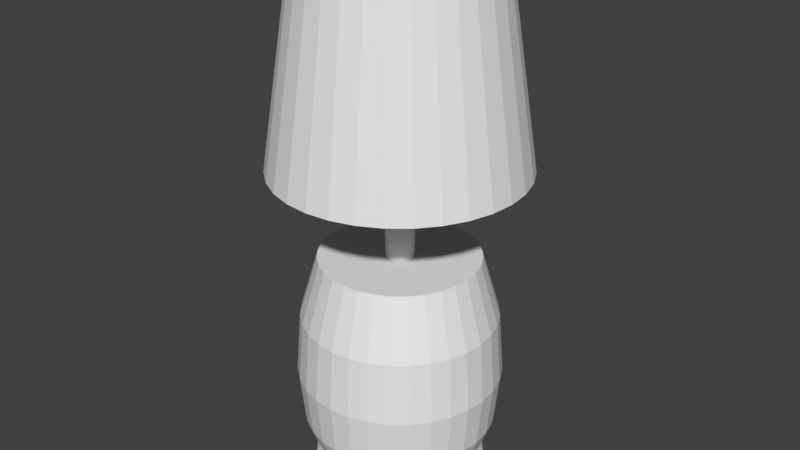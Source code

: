 # Source: lampe.blend  (saved by Blender 2.79.0; exported with 4.5.12 LTS)
import bpy
from mathutils import Matrix  # noqa: F401  (used for matrix-valued properties, if any)

bpy.ops.wm.read_factory_settings(use_empty=True)
scene = bpy.context.scene
scene.name = 'Scene'

# ---- collections
col_collection_1 = bpy.data.collections.new('Collection 1'); scene.collection.children.link(col_collection_1)

# ---- world
world_world = bpy.data.worlds.new('World'); scene.world = world_world
world_world.color = (0.05088, 0.05088, 0.05088)
world_world.use_sun_shadow = False
world_world.sun_shadow_jitter_overblur = 0.0
world_world.cycles.sampling_method = 'MANUAL'

# ---- meshes
me_cylinder = bpy.data.meshes.new('Cylinder')
me_cylinder.from_pydata([(0.0, 1.0, -1.0), (0.0, 1.0, 2.0), (0.1951, 0.9808, -1.0), (0.1951, 0.9808, 2.0), (0.3827, 0.9239, -1.0), (0.3827, 0.9239, 2.0), (0.5556, 0.8315, -1.0), (0.5556, 0.8315, 2.0), (0.7071, 0.7071, -1.0), (0.7071, 0.7071, 2.0), (0.8315, 0.5556, -1.0), (0.8315, 0.5556, 2.0), (0.9239, 0.3827, -1.0), (0.9239, 0.3827, 2.0), (0.9808, 0.1951, -1.0), (0.9808, 0.1951, 2.0), (1.0, 7.55e-08, -1.0), (1.0, 7.55e-08, 2.0), (0.9808, -0.1951, -1.0), (0.9808, -0.1951, 2.0), (0.9239, -0.3827, -1.0), (0.9239, -0.3827, 2.0), (0.8315, -0.5556, -1.0), (0.8315, -0.5556, 2.0), (0.7071, -0.7071, -1.0), (0.7071, -0.7071, 2.0), (0.5556, -0.8315, -1.0), (0.5556, -0.8315, 2.0), (0.3827, -0.9239, -1.0), (0.3827, -0.9239, 2.0), (0.1951, -0.9808, -1.0), (0.1951, -0.9808, 2.0), (-3.258e-07, -1.0, -1.0), (-3.258e-07, -1.0, 2.0), (-0.1951, -0.9808, -1.0), (-0.1951, -0.9808, 2.0), (-0.3827, -0.9239, -1.0), (-0.3827, -0.9239, 2.0), (-0.5556, -0.8315, -1.0), (-0.5556, -0.8315, 2.0), (-0.7071, -0.7071, -1.0), (-0.7071, -0.7071, 2.0), (-0.8315, -0.5556, -1.0), (-0.8315, -0.5556, 2.0), (-0.9239, -0.3827, -1.0), (-0.9239, -0.3827, 2.0), (-0.9808, -0.1951, -1.0), (-0.9808, -0.1951, 2.0), (-1.0, 9.656e-07, -1.0), (-1.0, 9.656e-07, 2.0), (-0.9808, 0.1951, -1.0), (-0.9808, 0.1951, 2.0), (-0.9239, 0.3827, -1.0), (-0.9239, 0.3827, 2.0), (-0.8315, 0.5556, -1.0), (-0.8315, 0.5556, 2.0), (-0.7071, 0.7071, -1.0), (-0.7071, 0.7071, 2.0), (-0.5556, 0.8315, -1.0), (-0.5556, 0.8315, 2.0), (-0.3827, 0.9239, -1.0), (-0.3827, 0.9239, 2.0), (-0.1951, 0.9808, -1.0), (-0.1951, 0.9808, 2.0), (-1.106e-08, 1.093, -0.8889), (0.2133, 1.072, -0.8889), (0.4183, 1.01, -0.8889), (0.6073, 0.9089, -0.8889), (0.773, 0.773, -0.8889), (0.9089, 0.6073, -0.8889), (1.01, 0.4183, -0.8889), (1.072, 0.2133, -0.8889), (1.093, 5.598e-08, -0.8889), (1.072, -0.2133, -0.8889), (1.01, -0.4183, -0.8889), (0.9089, -0.6073, -0.8889), (0.773, -0.773, -0.8889), (0.6073, -0.9089, -0.8889), (0.4183, -1.01, -0.8889), (0.2133, -1.072, -0.8889), (-3.673e-07, -1.093, -0.8889), (-0.2133, -1.072, -0.8889), (-0.4183, -1.01, -0.8889), (-0.6073, -0.9089, -0.8889), (-0.773, -0.773, -0.8889), (-0.9089, -0.6073, -0.8889), (-1.01, -0.4183, -0.8889), (-1.072, -0.2133, -0.8889), (-1.093, 1.029e-06, -0.8889), (-1.072, 0.2133, -0.8889), (-1.01, 0.4183, -0.8889), (-0.9089, 0.6073, -0.8889), (-0.773, 0.773, -0.8889), (-0.6073, 0.9089, -0.8889), (-0.4183, 1.01, -0.8889), (-0.2133, 1.072, -0.8889), (-1.069e-09, 1.019, -0.7513), (0.1988, 0.9992, -0.7513), (0.3899, 0.9413, -0.7513), (0.566, 0.8471, -0.7513), (0.7204, 0.7204, -0.7513), (0.8471, 0.566, -0.7513), (0.9413, 0.3899, -0.7513), (0.9992, 0.1988, -0.7513), (1.019, 7.287e-08, -0.7513), (0.9992, -0.1988, -0.7513), (0.9413, -0.3899, -0.7513), (0.8471, -0.566, -0.7513), (0.7204, -0.7204, -0.7513), (0.566, -0.8471, -0.7513), (0.3899, -0.9413, -0.7513), (0.1988, -0.9992, -0.7513), (-3.33e-07, -1.019, -0.7513), (-0.1988, -0.9992, -0.7513), (-0.3899, -0.9413, -0.7513), (-0.566, -0.8471, -0.7513), (-0.7204, -0.7204, -0.7513), (-0.8471, -0.566, -0.7513), (-0.9413, -0.3899, -0.7513), (-0.9992, -0.1988, -0.7513), (-1.019, 9.797e-07, -0.7513), (-0.9992, 0.1988, -0.7513), (-0.9413, 0.3899, -0.7513), (-0.8471, 0.566, -0.7513), (-0.7204, 0.7204, -0.7513), (-0.566, 0.8471, -0.7513), (-0.3899, 0.9413, -0.7513), (-0.1988, 0.9992, -0.7513), (-2.885e-08, 1.288, 0.439), (0.2512, 1.263, 0.439), (0.4928, 1.19, 0.439), (0.7154, 1.071, 0.439), (0.9105, 0.9105, 0.439), (1.071, 0.7154, 0.439), (1.19, 0.4928, 0.439), (1.263, 0.2512, 0.439), (1.288, 6.493e-09, 0.439), (1.263, -0.2512, 0.439), (1.19, -0.4928, 0.439), (1.071, -0.7154, 0.439), (0.9105, -0.9105, 0.439), (0.7154, -1.071, 0.439), (0.4928, -1.19, 0.439), (0.2512, -1.263, 0.439), (-4.484e-07, -1.288, 0.439), (-0.2512, -1.263, 0.439), (-0.4928, -1.19, 0.439), (-0.7154, -1.071, 0.439), (-0.9105, -0.9105, 0.439), (-1.071, -0.7154, 0.439), (-1.19, -0.4928, 0.439), (-1.263, -0.2512, 0.439), (-1.288, 1.153e-06, 0.439), (-1.263, 0.2512, 0.439), (-1.19, 0.4928, 0.439), (-1.071, 0.7154, 0.439), (-0.9105, 0.9105, 0.439), (-0.7154, 1.071, 0.439), (-0.4928, 1.19, 0.439), (-0.2512, 1.263, 0.439), (0.2376, 1.194, -0.2219), (0.466, 1.125, -0.2219), (0.6765, 1.012, -0.2219), (0.861, 0.861, -0.2219), (1.012, 0.6765, -0.2219), (1.125, 0.466, -0.2219), (1.194, 0.2376, -0.2219), (1.218, 2.768e-08, -0.2219), (1.194, -0.2376, -0.2219), (1.125, -0.466, -0.2219), (1.012, -0.6765, -0.2219), (0.861, -0.861, -0.2219), (0.6765, -1.012, -0.2219), (0.466, -1.125, -0.2219), (0.2376, -1.194, -0.2219), (-4.183e-07, -1.218, -0.2219), (-0.2376, -1.194, -0.2219), (-0.466, -1.125, -0.2219), (-0.6765, -1.012, -0.2219), (-0.861, -0.861, -0.2219), (-1.012, -0.6765, -0.2219), (-1.125, -0.466, -0.2219), (-1.194, -0.2376, -0.2219), (-1.218, 1.112e-06, -0.2219), (-1.194, 0.2376, -0.2219), (-1.125, 0.466, -0.2219), (-1.012, 0.6765, -0.2219), (-0.861, 0.861, -0.2219), (-0.6765, 1.012, -0.2219), (-0.466, 1.125, -0.2219), (-0.2376, 1.194, -0.2219), (-2.15e-08, 1.218, -0.2219), (-2.296e-08, 1.229, 1.22), (0.2399, 1.206, 1.22), (0.4705, 1.136, 1.22), (0.683, 1.022, 1.22), (0.8694, 0.8694, 1.22), (1.022, 0.683, 1.22), (1.136, 0.4705, 1.22), (1.206, 0.2399, 1.22), (1.229, 1.924e-08, 1.22), (1.206, -0.2399, 1.22), (1.136, -0.4705, 1.22), (1.022, -0.683, 1.22), (0.8694, -0.8694, 1.22), (0.683, -1.022, 1.22), (0.4705, -1.136, 1.22), (0.2399, -1.206, 1.22), (-4.236e-07, -1.229, 1.22), (-0.2399, -1.206, 1.22), (-0.4705, -1.136, 1.22), (-0.683, -1.022, 1.22), (-0.8694, -0.8694, 1.22), (-1.022, -0.683, 1.22), (-1.136, -0.4705, 1.22), (-1.206, -0.2399, 1.22), (-1.229, 1.114e-06, 1.22), (-1.206, 0.2399, 1.22), (-1.136, 0.4705, 1.22), (-1.022, 0.683, 1.22), (-0.8694, 0.8694, 1.22), (-0.683, 1.022, 1.22), (-0.4705, 1.136, 1.22), (-0.2399, 1.206, 1.22), (0.0, 1.0, 2.0), (0.1951, 0.9808, 2.0), (0.3827, 0.9239, 2.0), (0.5556, 0.8315, 2.0), (0.7071, 0.7071, 2.0), (0.8315, 0.5556, 2.0), (0.9239, 0.3827, 2.0), (0.9808, 0.1951, 2.0), (1.0, 7.55e-08, 2.0), (0.9808, -0.1951, 2.0), (0.9239, -0.3827, 2.0), (0.8315, -0.5556, 2.0), (0.7071, -0.7071, 2.0), (0.5556, -0.8315, 2.0), (0.3827, -0.9239, 2.0), (0.1951, -0.9808, 2.0), (-3.258e-07, -1.0, 2.0), (-0.1951, -0.9808, 2.0), (-0.3827, -0.9239, 2.0), (-0.5556, -0.8315, 2.0), (-0.7071, -0.7071, 2.0), (-0.8315, -0.5556, 2.0), (-0.9239, -0.3827, 2.0), (-0.9808, -0.1951, 2.0), (-1.0, 9.656e-07, 2.0), (-0.9808, 0.1951, 2.0), (-0.9239, 0.3827, 2.0), (-0.8315, 0.5556, 2.0), (-0.7071, 0.7071, 2.0), (-0.5556, 0.8315, 2.0), (-0.3827, 0.9239, 2.0), (-0.1951, 0.9808, 2.0), (1.814e-07, 0.1798, 1.82), (1.814e-07, 0.1798, 4.989), (0.03508, 0.1763, 1.82), (0.03508, 0.1763, 4.989), (0.06881, 0.1661, 1.82), (0.06881, 0.1661, 4.989), (0.09989, 0.1495, 1.82), (0.09989, 0.1495, 4.989), (0.1271, 0.1271, 1.82), (0.1271, 0.1271, 4.989), (0.1495, 0.09989, 1.82), (0.1495, 0.09989, 4.989), (0.1661, 0.06881, 1.82), (0.1661, 0.06881, 4.989), (0.1763, 0.03508, 1.82), (0.1763, 0.03508, 4.989), (0.1798, 5.14e-07, 1.82), (0.1798, 5.14e-07, 4.989), (0.1763, -0.03508, 1.82), (0.1763, -0.03508, 4.989), (0.1661, -0.0688, 1.82), (0.1661, -0.0688, 4.989), (0.1495, -0.09989, 1.82), (0.1495, -0.09989, 4.989), (0.1271, -0.1271, 1.82), (0.1271, -0.1271, 4.989), (0.09989, -0.1495, 1.82), (0.09989, -0.1495, 4.989), (0.06881, -0.1661, 1.82), (0.06881, -0.1661, 4.989), (0.03508, -0.1763, 1.82), (0.03508, -0.1763, 4.989), (1.228e-07, -0.1798, 1.82), (1.228e-07, -0.1798, 4.989), (-0.03508, -0.1763, 1.82), (-0.03508, -0.1763, 4.989), (-0.0688, -0.1661, 1.82), (-0.0688, -0.1661, 4.989), (-0.09989, -0.1495, 1.82), (-0.09989, -0.1495, 4.989), (-0.1271, -0.1271, 1.82), (-0.1271, -0.1271, 4.989), (-0.1495, -0.09989, 1.82), (-0.1495, -0.09989, 4.989), (-0.1661, -0.0688, 1.82), (-0.1661, -0.0688, 4.989), (-0.1763, -0.03508, 1.82), (-0.1763, -0.03508, 4.989), (-0.1798, 6.74e-07, 1.82), (-0.1798, 6.74e-07, 4.989), (-0.1763, 0.03508, 1.82), (-0.1763, 0.03508, 4.989), (-0.1661, 0.06881, 1.82), (-0.1661, 0.06881, 4.989), (-0.1495, 0.09989, 1.82), (-0.1495, 0.09989, 4.989), (-0.1271, 0.1271, 1.82), (-0.1271, 0.1271, 4.989), (-0.09989, 0.1495, 1.82), (-0.09989, 0.1495, 4.989), (-0.0688, 0.1661, 1.82), (-0.0688, 0.1661, 4.989), (-0.03508, 0.1763, 1.82), (-0.03508, 0.1763, 4.989), (1.678e-07, 1.566, 3.145), (1.865e-07, 1.157, 5.779), (0.3056, 1.536, 3.145), (0.2258, 1.135, 5.779), (0.5995, 1.447, 3.145), (0.4429, 1.069, 5.779), (0.8703, 1.302, 3.145), (0.643, 0.9623, 5.779), (1.108, 1.108, 3.145), (0.8184, 0.8184, 5.779), (1.302, 0.8703, 3.145), (0.9623, 0.643, 5.779), (1.447, 0.5995, 3.145), (1.069, 0.4429, 5.779), (1.536, 0.3056, 3.145), (1.135, 0.2258, 5.779), (1.566, 4.943e-07, 3.145), (1.157, 5.822e-07, 5.779), (1.536, -0.3056, 3.145), (1.135, -0.2258, 5.779), (1.447, -0.5995, 3.145), (1.069, -0.4429, 5.779), (1.302, -0.8703, 3.145), (0.9623, -0.643, 5.779), (1.108, -1.108, 3.145), (0.8184, -0.8184, 5.779), (0.8703, -1.302, 3.145), (0.643, -0.9623, 5.779), (0.5995, -1.447, 3.145), (0.4429, -1.069, 5.779), (0.3056, -1.536, 3.145), (0.2258, -1.135, 5.779), (-3.426e-07, -1.566, 3.145), (-1.906e-07, -1.157, 5.779), (-0.3056, -1.536, 3.145), (-0.2258, -1.135, 5.779), (-0.5995, -1.447, 3.145), (-0.4429, -1.069, 5.779), (-0.8703, -1.302, 3.145), (-0.643, -0.9623, 5.779), (-1.108, -1.108, 3.145), (-0.8184, -0.8183, 5.779), (-1.302, -0.8703, 3.145), (-0.9623, -0.643, 5.779), (-1.447, -0.5995, 3.145), (-1.069, -0.4429, 5.779), (-1.536, -0.3056, 3.145), (-1.135, -0.2258, 5.779), (-1.566, 1.889e-06, 3.145), (-1.157, 1.612e-06, 5.779), (-1.536, 0.3056, 3.145), (-1.135, 0.2258, 5.779), (-1.447, 0.5995, 3.145), (-1.069, 0.4429, 5.779), (-1.302, 0.8703, 3.145), (-0.9623, 0.643, 5.779), (-1.108, 1.108, 3.145), (-0.8183, 0.8184, 5.779), (-0.8703, 1.302, 3.145), (-0.643, 0.9623, 5.779), (-0.5995, 1.447, 3.145), (-0.4429, 1.069, 5.779), (-0.3056, 1.536, 3.145), (-0.2258, 1.135, 5.779)], [], [(192, 1, 3, 193), (193, 3, 5, 194), (194, 5, 7, 195), (195, 7, 9, 196), (196, 9, 11, 197), (197, 11, 13, 198), (198, 13, 15, 199), (199, 15, 17, 200), (200, 17, 19, 201), (201, 19, 21, 202), (202, 21, 23, 203), (203, 23, 25, 204), (204, 25, 27, 205), (205, 27, 29, 206), (206, 29, 31, 207), (207, 31, 33, 208), (208, 33, 35, 209), (209, 35, 37, 210), (210, 37, 39, 211), (211, 39, 41, 212), (212, 41, 43, 213), (213, 43, 45, 214), (214, 45, 47, 215), (215, 47, 49, 216), (216, 49, 51, 217), (217, 51, 53, 218), (218, 53, 55, 219), (219, 55, 57, 220), (220, 57, 59, 221), (221, 59, 61, 222), (11, 9, 228, 229), (222, 61, 63, 223), (223, 63, 1, 192), (0, 2, 4, 6, 8, 10, 12, 14, 16, 18, 20, 22, 24, 26, 28, 30, 32, 34, 36, 38, 40, 42, 44, 46, 48, 50, 52, 54, 56, 58, 60, 62), (62, 95, 64, 0), (60, 94, 95, 62), (58, 93, 94, 60), (56, 92, 93, 58), (54, 91, 92, 56), (52, 90, 91, 54), (50, 89, 90, 52), (48, 88, 89, 50), (46, 87, 88, 48), (44, 86, 87, 46), (42, 85, 86, 44), (40, 84, 85, 42), (38, 83, 84, 40), (36, 82, 83, 38), (34, 81, 82, 36), (32, 80, 81, 34), (30, 79, 80, 32), (28, 78, 79, 30), (26, 77, 78, 28), (24, 76, 77, 26), (22, 75, 76, 24), (20, 74, 75, 22), (18, 73, 74, 20), (16, 72, 73, 18), (14, 71, 72, 16), (12, 70, 71, 14), (10, 69, 70, 12), (8, 68, 69, 10), (6, 67, 68, 8), (4, 66, 67, 6), (2, 65, 66, 4), (0, 64, 65, 2), (95, 127, 96, 64), (94, 126, 127, 95), (93, 125, 126, 94), (92, 124, 125, 93), (91, 123, 124, 92), (90, 122, 123, 91), (89, 121, 122, 90), (88, 120, 121, 89), (87, 119, 120, 88), (86, 118, 119, 87), (85, 117, 118, 86), (84, 116, 117, 85), (83, 115, 116, 84), (82, 114, 115, 83), (81, 113, 114, 82), (80, 112, 113, 81), (79, 111, 112, 80), (78, 110, 111, 79), (77, 109, 110, 78), (76, 108, 109, 77), (75, 107, 108, 76), (74, 106, 107, 75), (73, 105, 106, 74), (72, 104, 105, 73), (71, 103, 104, 72), (70, 102, 103, 71), (69, 101, 102, 70), (68, 100, 101, 69), (67, 99, 100, 68), (66, 98, 99, 67), (65, 97, 98, 66), (64, 96, 97, 65), (190, 159, 128, 191), (189, 158, 159, 190), (188, 157, 158, 189), (187, 156, 157, 188), (186, 155, 156, 187), (185, 154, 155, 186), (184, 153, 154, 185), (183, 152, 153, 184), (182, 151, 152, 183), (181, 150, 151, 182), (180, 149, 150, 181), (179, 148, 149, 180), (178, 147, 148, 179), (177, 146, 147, 178), (176, 145, 146, 177), (175, 144, 145, 176), (174, 143, 144, 175), (173, 142, 143, 174), (172, 141, 142, 173), (171, 140, 141, 172), (170, 139, 140, 171), (169, 138, 139, 170), (168, 137, 138, 169), (167, 136, 137, 168), (166, 135, 136, 167), (165, 134, 135, 166), (164, 133, 134, 165), (163, 132, 133, 164), (162, 131, 132, 163), (161, 130, 131, 162), (160, 129, 130, 161), (191, 128, 129, 160), (96, 191, 160, 97), (97, 160, 161, 98), (98, 161, 162, 99), (99, 162, 163, 100), (100, 163, 164, 101), (101, 164, 165, 102), (102, 165, 166, 103), (103, 166, 167, 104), (104, 167, 168, 105), (105, 168, 169, 106), (106, 169, 170, 107), (107, 170, 171, 108), (108, 171, 172, 109), (109, 172, 173, 110), (110, 173, 174, 111), (111, 174, 175, 112), (112, 175, 176, 113), (113, 176, 177, 114), (114, 177, 178, 115), (115, 178, 179, 116), (116, 179, 180, 117), (117, 180, 181, 118), (118, 181, 182, 119), (119, 182, 183, 120), (120, 183, 184, 121), (121, 184, 185, 122), (122, 185, 186, 123), (123, 186, 187, 124), (124, 187, 188, 125), (125, 188, 189, 126), (126, 189, 190, 127), (127, 190, 191, 96), (159, 223, 192, 128), (158, 222, 223, 159), (157, 221, 222, 158), (156, 220, 221, 157), (155, 219, 220, 156), (154, 218, 219, 155), (153, 217, 218, 154), (152, 216, 217, 153), (151, 215, 216, 152), (150, 214, 215, 151), (149, 213, 214, 150), (148, 212, 213, 149), (147, 211, 212, 148), (146, 210, 211, 147), (145, 209, 210, 146), (144, 208, 209, 145), (143, 207, 208, 144), (142, 206, 207, 143), (141, 205, 206, 142), (140, 204, 205, 141), (139, 203, 204, 140), (138, 202, 203, 139), (137, 201, 202, 138), (136, 200, 201, 137), (135, 199, 200, 136), (134, 198, 199, 135), (133, 197, 198, 134), (132, 196, 197, 133), (131, 195, 196, 132), (130, 194, 195, 131), (129, 193, 194, 130), (128, 192, 193, 129), (225, 224, 255, 254, 253, 252, 251, 250, 249, 248, 247, 246, 245, 244, 243, 242, 241, 240, 239, 238, 237, 236, 235, 234, 233, 232, 231, 230, 229, 228, 227, 226), (29, 27, 237, 238), (47, 45, 246, 247), (3, 1, 224, 225), (1, 63, 255, 224), (21, 19, 233, 234), (39, 37, 242, 243), (57, 55, 251, 252), (13, 11, 229, 230), (31, 29, 238, 239), (49, 47, 247, 248), (5, 3, 225, 226), (23, 21, 234, 235), (41, 39, 243, 244), (59, 57, 252, 253), (15, 13, 230, 231), (33, 31, 239, 240), (51, 49, 248, 249), (7, 5, 226, 227), (25, 23, 235, 236), (43, 41, 244, 245), (61, 59, 253, 254), (17, 15, 231, 232), (35, 33, 240, 241), (53, 51, 249, 250), (9, 7, 227, 228), (27, 25, 236, 237), (45, 43, 245, 246), (63, 61, 254, 255), (19, 17, 232, 233), (37, 35, 241, 242), (55, 53, 250, 251), (256, 257, 259, 258), (360, 361, 363, 362), (338, 339, 341, 340), (258, 259, 261, 260), (358, 359, 361, 360), (260, 261, 263, 262), (262, 263, 265, 264), (336, 337, 339, 338), (264, 265, 267, 266), (356, 357, 359, 358), (266, 267, 269, 268), (268, 269, 271, 270), (334, 335, 337, 336), (270, 271, 273, 272), (354, 355, 357, 356), (272, 273, 275, 274), (274, 275, 277, 276), (332, 333, 335, 334), (276, 277, 279, 278), (352, 353, 355, 354), (278, 279, 281, 280), (280, 281, 283, 282), (330, 331, 333, 332), (282, 283, 285, 284), (350, 351, 353, 352), (284, 285, 287, 286), (286, 287, 289, 288), (328, 329, 331, 330), (288, 289, 291, 290), (348, 349, 351, 350), (290, 291, 293, 292), (292, 293, 295, 294), (326, 327, 329, 328), (294, 295, 297, 296), (346, 347, 349, 348), (296, 297, 299, 298), (298, 299, 301, 300), (324, 325, 327, 326), (300, 301, 303, 302), (344, 345, 347, 346), (302, 303, 305, 304), (304, 305, 307, 306), (322, 323, 325, 324), (306, 307, 309, 308), (342, 343, 345, 344), (308, 309, 311, 310), (310, 311, 313, 312), (320, 321, 323, 322), (312, 313, 315, 314), (340, 341, 343, 342), (314, 315, 317, 316), (259, 257, 319, 317, 315, 313, 311, 309, 307, 305, 303, 301, 299, 297, 295, 293, 291, 289, 287, 285, 283, 281, 279, 277, 275, 273, 271, 269, 267, 265, 263, 261), (316, 317, 319, 318), (318, 319, 257, 256), (256, 258, 260, 262, 264, 266, 268, 270, 272, 274, 276, 278, 280, 282, 284, 286, 288, 290, 292, 294, 296, 298, 300, 302, 304, 306, 308, 310, 312, 314, 316, 318), (362, 363, 365, 364), (364, 365, 367, 366), (366, 367, 369, 368), (368, 369, 371, 370), (370, 371, 373, 372), (372, 373, 375, 374), (374, 375, 377, 376), (376, 377, 379, 378), (378, 379, 381, 380), (380, 381, 383, 382), (382, 383, 321, 320), (363, 361, 359, 357, 355, 353, 351, 349, 347, 345, 343, 341, 339, 337, 335, 333, 331, 329, 327, 325, 323, 321, 383, 381, 379, 377, 375, 373, 371, 369, 367, 365)])
me_cylinder.use_remesh_preserve_volume = False
me_cylinder.use_remesh_preserve_attributes = False
me_cylinder.use_mirror_vertex_groups = False
me_cylinder.update()

# ---- objects
ob_cylinder = bpy.data.objects.new('Cylinder', me_cylinder)

# ---- transforms, parenting, visibility, modifiers, constraints
ob_cylinder.location = (0.0, 0.0, 1.0)
ob_cylinder.lineart.crease_threshold = 0.0
_m = ob_cylinder.modifiers.new('Solidify', 'SOLIDIFY')
_m.thickness = 0.069
_m.nonmanifold_thickness_mode = 'FIXED'
_m.nonmanifold_merge_threshold = 0.0003

# ---- collection membership
col_collection_1.objects.link(ob_cylinder)

# ---- scene / render settings (as saved in the file)
scene.frame_start = 1; scene.frame_end = 250; scene.frame_set(1)
scene.render.engine = 'BLENDER_EEVEE_NEXT'
scene.render.resolution_percentage = 50
scene.render.dither_intensity = 0.0
scene.cycles.use_denoising = False
scene.cycles.samples = 128
scene.cycles.sampling_pattern = 'TABULATED_SOBOL'
scene.cycles.use_adaptive_sampling = False
scene.cycles.use_light_tree = False
scene.cycles.blur_glossy = 0.0
scene.cycles.sample_clamp_indirect = 0.0
scene.view_settings.view_transform = 'Standard'
bpy.context.view_layer.update()

# ---- added for rendering (the .blend has no active camera and no usable light): camera, sun
cam_auto = bpy.data.cameras.new('AutoCamera')
cam_auto.lens = 50.0
cam_auto.sensor_width = 36.0
cam_auto.clip_end = 1000.0
ob_auto_camera = bpy.data.objects.new('AutoCamera', cam_auto)
scene.collection.objects.link(ob_auto_camera)
ob_auto_camera.location = (7.49317, -8.9918, 9.38419)
ob_auto_camera.rotation_euler = (1.09748, -7.21219e-08, 0.694738)
scene.camera = ob_auto_camera
light_auto_sun = bpy.data.lights.new('AutoSun', 'SUN')
light_auto_sun.energy = 3.0
light_auto_sun.angle = 0.0523599
ob_auto_sun = bpy.data.objects.new('AutoSun', light_auto_sun)
scene.collection.objects.link(ob_auto_sun)
ob_auto_sun.rotation_euler = (0.872665, 0.174533, 0.523599)
bpy.context.view_layer.update()
